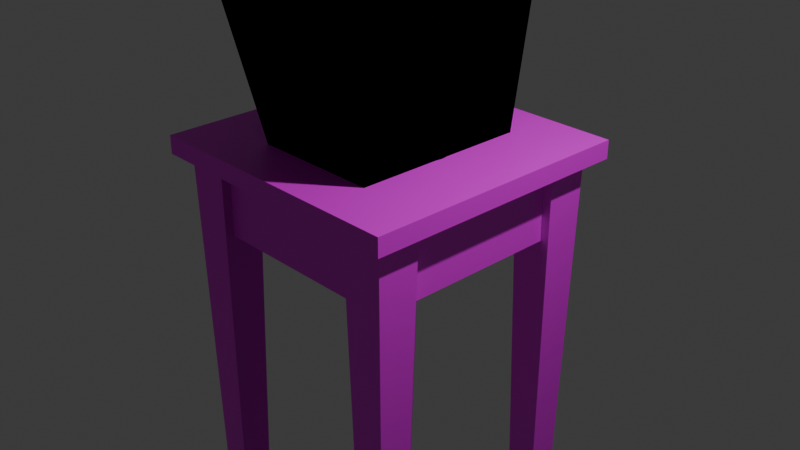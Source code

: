 # Source: estatuacripi.blend  (saved by Blender 4.3.34; exported with 4.5.12 LTS)
import bpy
from mathutils import Matrix  # noqa: F401  (used for matrix-valued properties, if any)

bpy.ops.wm.read_factory_settings(use_empty=True)
scene = bpy.context.scene
scene.name = 'Scene'

# ---- collections
col_collection = bpy.data.collections.new('Collection'); scene.collection.children.link(col_collection)

# ---- images (referenced by path relative to the original .blend; pixels are not part of the script)
import os
ASSET_DIR = os.environ.get("B2B_ASSET_DIR", "")  # directory of the original .blend (textures are referenced by path, not embedded)
HERE = os.path.dirname(os.path.abspath(__file__))  # packed textures are extracted next to this script under _unpacked/

def load_image(name, relpath, width, height, colorspace="sRGB"):
    """Load a texture the original file referenced (path relative to the .blend, or extracted next to this script)."""
    p = next((c for c in (os.path.join(HERE, relpath), os.path.join(ASSET_DIR, relpath)) if relpath and os.path.exists(c)), "")
    if p:
        img = bpy.data.images.load(p, check_existing=True)
        img.name = name
    else:  # same state as the original file: an image datablock whose file is absent (Cycles renders it pink)
        img = bpy.data.images.new(name, width, height)
        img.source = "FILE"
        img.filepath = "//" + (relpath or name)
    img.colorspace_settings.name = colorspace
    return img
img_texturaestatua_png = load_image('texturaestatua.png', 'merdas/estatua/texturas/texturaestatua.png', 1024, 1024, 'sRGB')
img_mesamadeira_png = load_image('mesamadeira.png', 'merdas/texturas/mesamadeira.png', 1024, 1024, 'sRGB')

# ---- materials (node trees are filled in below, after node groups)
mat_material = bpy.data.materials.new('Material')
mat_material.alpha_threshold = 0.0
mat_material.roughness = 0.5
mat_material.line_color = (0.0, 0.0, 0.0, 1.0)
mat_material_002 = bpy.data.materials.new('Material.002')

# ---- material node trees
mat_material.use_nodes = True; mat_material.node_tree.nodes.clear()
_N = mat_material.node_tree.nodes; _L = mat_material.node_tree.links
n0 = _N.new('ShaderNodeOutputMaterial'); n0.name = 'Material Output'; n0.location = (300, 300)
n0.target = 'EEVEE'
n1 = _N.new('ShaderNodeBsdfPrincipled'); n1.name = 'Principled BSDF'; n1.location = (26, 182)
n1.inputs[1].default_value = 0.6182
n1.inputs[2].default_value = 0.6309
n1.inputs[3].default_value = 1.05
n2 = _N.new('ShaderNodeTexImage'); n2.name = 'Image Texture'; n2.location = (-288, 163)
n2.image = img_texturaestatua_png
_L.new(n1.outputs[0], n0.inputs[0])
_L.new(n2.outputs[0], n1.inputs[0])
n0.is_active_output = True
mat_material_002.use_nodes = True; mat_material_002.node_tree.nodes.clear()
_N = mat_material_002.node_tree.nodes; _L = mat_material_002.node_tree.links
n0 = _N.new('ShaderNodeBsdfPrincipled'); n0.name = 'Principled BSDF'; n0.location = (10, 300)
n1 = _N.new('ShaderNodeOutputMaterial'); n1.name = 'Material Output'; n1.location = (300, 300)
n2 = _N.new('ShaderNodeTexImage'); n2.name = 'Image Texture'; n2.location = (-395, 211)
n2.image = img_mesamadeira_png
_L.new(n0.outputs[0], n1.inputs[0])
_L.new(n2.outputs[0], n0.inputs[0])
n1.is_active_output = True

# ---- world
world_world = bpy.data.worlds.new('World'); scene.world = world_world
world_world.use_nodes = True; world_world.node_tree.nodes.clear()
_N = world_world.node_tree.nodes; _L = world_world.node_tree.links
n0 = _N.new('ShaderNodeOutputWorld'); n0.name = 'World Output'; n0.location = (300, 300)
n1 = _N.new('ShaderNodeBackground'); n1.name = 'Background'; n1.location = (10, 300)
n1.inputs[0].default_value = (0.05088, 0.05088, 0.05088, 1.0)
_L.new(n1.outputs[0], n0.inputs[0])
n0.is_active_output = True
world_world.color = (0.05088, 0.05088, 0.05088)
world_world.sun_shadow_jitter_overblur = 0.0

# ---- cameras
cam_camera = bpy.data.cameras.new('Camera')
cam_camera.clip_end = 100.0
cam_camera.ortho_scale = 7.314

# ---- lights
light_light = bpy.data.lights.new('Light', 'POINT')
light_light.energy = 1000.0
light_light.shadow_soft_size = 0.1

# ---- meshes
me_cube_004 = bpy.data.meshes.new('Cube.004')
me_cube_004.from_pydata([(-0.5, -0.5, -0.2292), (-0.5, -0.5, 0.5), (-0.5, 0.5, -0.2292), (-0.5, 0.5, 0.5), (0.5974, -0.5, -0.5), (0.6055, -0.5, 0.5), (0.5974, 0.5, -0.5), (0.6055, 0.5, 0.5), (-0.6096, 9.313e-10, -0.3388), (-0.6096, -0.6096, -1.863e-09), (-0.6096, -6.519e-09, 0.6096), (-0.6096, 0.6096, -2.794e-09), (0.09738, 0.6096, -0.3388), (-5.588e-09, 0.6096, 0.6096), (0.6096, 0.6096, -2.794e-09), (0.707, -1.676e-08, -0.6096), (0.7151, -1.863e-09, 0.6096), (0.6096, -0.6096, -2.794e-09), (0.09738, -0.6096, -0.3388), (-9.313e-10, -0.6096, 0.6096), (-0.8395, -1.211e-08, 5.588e-09), (9.313e-09, 0.8395, 4.657e-09), (0.8395, -1.304e-08, 5.588e-09), (-9.313e-09, -0.8395, 4.657e-09), (0.09738, -5.588e-09, -0.5687), (-9.313e-10, -1.397e-08, 0.7292), (-0.5548, -0.5548, 0.25), (-0.5548, 0.5548, 0.25), (0.6603, 0.5548, 0.25), (0.6603, -0.5548, 0.25), (-0.7245, -9.313e-09, 0.3048), (1.863e-09, 0.7245, 0.3048), (0.8301, -7.451e-09, 0.3048), (-5.122e-09, -0.7245, 0.3048), (-0.5548, -0.5548, -0.1691), (-0.5548, 0.5548, -0.1691), (0.6035, 0.5548, -0.25), (0.6035, -0.5548, -0.25), (-0.7245, -5.588e-09, -0.2239), (0.04869, 0.7245, -0.2239), (0.7732, -1.49e-08, -0.3048), (0.04869, -0.7245, -0.2239), (0.8301, -7.451e-09, 0.3048), (0.6603, 0.5548, 0.25), (0.8395, -1.304e-08, 5.588e-09), (0.6096, 0.6096, -2.794e-09)], [], [(34, 9, 20, 38), (26, 1, 10, 30), (30, 10, 3, 27), (38, 20, 11, 35), (35, 11, 21, 39), (27, 3, 13, 31), (31, 13, 7, 28), (39, 21, 14, 36), (36, 14, 22, 40), (28, 7, 16, 32), (32, 16, 5, 29), (40, 22, 17, 37), (37, 17, 23, 41), (29, 5, 19, 33), (33, 19, 1, 26), (41, 23, 9, 34), (2, 12, 24, 8), (12, 6, 15, 24), (24, 15, 4, 18), (8, 24, 18, 0), (7, 13, 25, 16), (13, 3, 10, 25), (25, 10, 1, 19), (16, 25, 19, 5), (23, 33, 26, 9), (17, 29, 33, 23), (22, 32, 29, 17), (21, 31, 28, 14), (11, 27, 31, 21), (20, 30, 27, 11), (9, 26, 30, 20), (18, 41, 34, 0), (4, 37, 41, 18), (15, 40, 37, 4), (6, 36, 40, 15), (12, 39, 36, 6), (2, 35, 39, 12), (8, 38, 35, 2), (0, 34, 38, 8), (45, 43, 42, 44)])
_uv = me_cube_004.uv_layers.new(name='UVMap')
_uv.uv.foreach_set('vector', [0.9091, 0.1663, 0.8936, 0.1697, 0.8653, 0.09248, 0.891, 0.097, 0.851, 0.3266, 0.8589, 0.334, 0.8446, 0.4008, 0.8285, 0.4008, 0.8285, 0.4008, 0.8446, 0.4008, 0.8589, 0.4676, 0.851, 0.4749, 0.891, 0.097, 0.8653, 0.09248, 0.8936, 0.01035, 0.9091, 0.02127, 0.5518, 0.5846, 0.5632, 0.5695, 0.5974, 0.6458, 0.5766, 0.6626, 0.7537, 0.4817, 0.7463, 0.4737, 0.761, 0.4067, 0.7763, 0.4074, 0.7763, 0.4074, 0.761, 0.4067, 0.7463, 0.326, 0.7537, 0.3193, 0.5766, 0.6626, 0.5974, 0.6458, 0.5715, 0.7201, 0.5574, 0.7318, 0.7308, 0.886, 0.7169, 0.8548, 0.7948, 0.8367, 0.8035, 0.8769, 0.7169, 0.8203, 0.7178, 0.7865, 0.7794, 0.7578, 0.7867, 0.7969, 0.7867, 0.7969, 0.7794, 0.7578, 0.8485, 0.7592, 0.8619, 0.7901, 0.8035, 0.8769, 0.7948, 0.8367, 0.8762, 0.8216, 0.8758, 0.8558, 0.8702, 0.2614, 0.8752, 0.2276, 0.9097, 0.2298, 0.8961, 0.2604, 0.8373, 0.01035, 0.8446, 0.01708, 0.8299, 0.09772, 0.8146, 0.09844, 0.8146, 0.09844, 0.8299, 0.09772, 0.8446, 0.1648, 0.8373, 0.1727, 0.2782, 0.5559, 0.2662, 0.5398, 0.2794, 0.4622, 0.2848, 0.4771, 0.8484, 0.5628, 0.8752, 0.6396, 0.7915, 0.661, 0.7787, 0.5628, 0.8752, 0.6396, 0.8701, 0.7106, 0.8057, 0.7371, 0.7915, 0.661, 0.7915, 0.661, 0.8057, 0.7371, 0.7402, 0.7253, 0.7169, 0.6575, 0.7787, 0.5628, 0.7915, 0.661, 0.7169, 0.6575, 0.7186, 0.5775, 0.4827, 0.7357, 0.4827, 0.8177, 0.4026, 0.8028, 0.4196, 0.7091, 0.4827, 0.8177, 0.4563, 0.881, 0.388, 0.8832, 0.4026, 0.8028, 0.4026, 0.8028, 0.388, 0.8832, 0.3248, 0.8572, 0.3224, 0.7886, 0.4196, 0.7091, 0.4026, 0.8028, 0.3224, 0.7886, 0.3512, 0.7118, 0.7992, 0.09916, 0.8146, 0.09844, 0.8373, 0.1727, 0.8299, 0.1806, 0.8752, 0.2276, 0.8653, 0.1945, 0.8916, 0.1904, 0.9097, 0.2298, 0.7948, 0.8367, 0.7867, 0.7969, 0.8619, 0.7901, 0.8762, 0.8216, 0.7917, 0.4081, 0.7763, 0.4074, 0.7537, 0.3193, 0.761, 0.3267, 0.761, 0.4896, 0.7537, 0.4817, 0.7763, 0.4074, 0.7917, 0.4081, 0.8124, 0.4008, 0.8285, 0.4008, 0.851, 0.4749, 0.8431, 0.4822, 0.8431, 0.3193, 0.851, 0.3266, 0.8285, 0.4008, 0.8124, 0.4008, 0.2923, 0.566, 0.2782, 0.5559, 0.2848, 0.4771, 0.2923, 0.486, 0.8653, 0.2953, 0.8702, 0.2614, 0.8961, 0.2604, 0.8816, 0.2764, 0.8122, 0.9172, 0.8035, 0.8769, 0.8758, 0.8558, 0.8754, 0.89, 0.7447, 0.9172, 0.7308, 0.886, 0.8035, 0.8769, 0.8122, 0.9172, 0.5587, 0.674, 0.5766, 0.6626, 0.5574, 0.7318, 0.5434, 0.7435, 0.5434, 0.5942, 0.5518, 0.5846, 0.5766, 0.6626, 0.5587, 0.674, 0.9111, 0.09871, 0.891, 0.097, 0.9091, 0.02127, 0.9189, 0.02938, 0.9189, 0.1601, 0.9091, 0.1663, 0.891, 0.097, 0.9111, 0.09871, 0.7169, 0.8548, 0.7169, 0.8203, 0.7867, 0.7969, 0.7948, 0.8367])
me_cube_004.materials.append(mat_material)
me_cube_004.use_mirror_y = True
me_cube_004.update()
me_cube_013 = bpy.data.meshes.new('Cube.013')
me_cube_013.from_pydata([(-0.1148, -0.1148, -3.359), (-0.2006, -0.2006, 0.5181), (-0.1148, 0.1148, -3.359), (-0.2006, 0.2006, 0.5181), (0.1148, -0.1148, -3.359), (0.2006, -0.2006, 0.5181), (0.1148, 0.1148, -3.359), (0.2006, 0.2006, 0.5181), (-0.1139, -0.1054, -0.0316), (-0.1139, -0.1054, 0.6591), (-0.1139, 2.069, -0.0316), (-0.1139, 2.069, 0.6591), (2.06, -0.1054, -0.0316), (2.06, -0.1054, 0.6591), (2.06, 2.069, -0.0316), (2.06, 2.069, 0.6591), (-0.1179, -0.1125, 0.5046), (-0.1139, 2.069, 0.5177), (2.06, 2.069, 0.5177), (2.06, -0.1054, 0.5177), (-0.334, -0.3255, 0.5177), (-0.334, -0.3255, 0.6591), (-0.334, 2.289, 0.6591), (2.28, 2.289, 0.6591), (2.28, -0.3255, 0.6591), (-0.334, 2.289, 0.5177), (2.28, 2.289, 0.5177), (2.28, -0.3255, 0.5177), (-0.1148, -0.1148, -3.359), (-0.2007, -0.2007, 0.5181), (-0.1148, 0.1148, -3.359), (-0.2007, 0.2006, 0.5181), (0.1148, -0.1148, -3.359), (0.2006, -0.2007, 0.5181), (0.1148, 0.1148, -3.359), (0.2006, 0.2006, 0.5181), (1.833, -0.1148, -3.359), (1.747, -0.2007, 0.5181), (1.833, 0.1148, -3.359), (1.747, 0.2006, 0.5181), (2.063, -0.1148, -3.359), (2.149, -0.2007, 0.5181), (2.063, 0.1148, -3.359), (2.149, 0.2006, 0.5181), (1.833, 1.82, -3.359), (1.747, 1.735, 0.5181), (1.833, 2.05, -3.359), (1.747, 2.136, 0.5181), (2.063, 1.82, -3.359), (2.149, 1.735, 0.5181), (2.063, 2.05, -3.359), (2.149, 2.136, 0.5181), (-0.08762, 1.82, -3.359), (-0.1735, 1.735, 0.5181), (-0.08762, 2.05, -3.359), (-0.1735, 2.136, 0.5181), (0.1419, 1.82, -3.359), (0.2278, 1.735, 0.5181), (0.1419, 2.05, -3.359), (0.2278, 2.136, 0.5181)], [], [(0, 1, 3, 2), (2, 3, 7, 6), (6, 7, 5, 4), (4, 5, 1, 0), (2, 6, 4, 0), (7, 3, 1, 5), (17, 16, 20, 25), (11, 15, 23, 22), (16, 19, 27, 20), (18, 17, 25, 26), (10, 14, 12, 8), (15, 11, 9, 13), (12, 19, 16, 8), (14, 18, 19, 12), (10, 17, 18, 14), (8, 16, 17, 10), (20, 21, 22, 25), (25, 22, 23, 26), (26, 23, 24, 27), (27, 24, 21, 20), (15, 13, 24, 23), (19, 18, 26, 27), (9, 11, 22, 21), (13, 9, 21, 24), (28, 29, 31, 30), (30, 31, 35, 34), (34, 35, 33, 32), (32, 33, 29, 28), (30, 34, 32, 28), (35, 31, 29, 33), (36, 37, 39, 38), (38, 39, 43, 42), (42, 43, 41, 40), (40, 41, 37, 36), (38, 42, 40, 36), (43, 39, 37, 41), (44, 45, 47, 46), (46, 47, 51, 50), (50, 51, 49, 48), (48, 49, 45, 44), (46, 50, 48, 44), (51, 47, 45, 49), (52, 53, 55, 54), (54, 55, 59, 58), (58, 59, 57, 56), (56, 57, 53, 52), (54, 58, 56, 52), (59, 55, 53, 57)])
_uv = me_cube_013.uv_layers.new(name='UVMap')
_uv.uv.foreach_set('vector', [0.2414, 0.4475, 0.2315, 1.032e-07, 0.2778, 0.0, 0.2679, 0.4475, 0.6582, 0.4475, 0.6483, -1.376e-08, 0.6946, -1.376e-08, 0.6847, 0.4475, 0.473, 0.4475, 0.4631, -1.376e-08, 0.5094, -1.376e-08, 0.4994, 0.4475, 0.009908, 0.4475, 0.0, 1.376e-08, 0.04631, 1.995e-07, 0.03639, 0.4475, 0.463, 0.5004, 0.4365, 0.5004, 0.4365, 0.474, 0.463, 0.474, 0.4194, 0.7455, 0.3731, 0.7455, 0.3731, 0.6991, 0.4194, 0.6991, 0.2763, 0.4729, 0.02459, 0.4724, 1.251e-08, 0.4475, 0.3017, 0.4475, 0.7856, 0.7237, 0.7856, 0.4729, 0.811, 0.4475, 0.811, 0.7491, 0.02459, 0.4724, 0.0254, 0.7237, -8.993e-10, 0.7491, 1.251e-08, 0.4475, 0.2763, 0.7237, 0.2763, 0.4729, 0.3017, 0.4475, 0.3017, 0.7491, 0.7602, 0.7491, 0.7602, 1.0, 0.5094, 1.0, 0.5094, 0.7491, 0.7856, 0.4729, 0.7856, 0.7237, 0.5348, 0.7237, 0.5348, 0.4729, 0.811, 0.4478, 0.8744, 0.4475, 0.8744, 0.6988, 0.8125, 0.6987, 0.9432, 0.2509, 0.8798, 0.2509, 0.8798, 2.809e-09, 0.9432, 3.87e-11, 0.9378, 0.6983, 0.8744, 0.6983, 0.8744, 0.4475, 0.9378, 0.4475, 0.4365, 0.6983, 0.3746, 0.6991, 0.3731, 0.4475, 0.4365, 0.4475, 0.3405, 0.7491, 0.3241, 0.7491, 0.3241, 0.4475, 0.3405, 0.4475, 0.3568, 0.7491, 0.3405, 0.7491, 0.3405, 0.4475, 0.3568, 0.4475, 0.3731, 0.7491, 0.3568, 0.7491, 0.3568, 0.4475, 0.3731, 0.4475, 0.3078, 0.4475, 0.3241, 0.4475, 0.3241, 0.7491, 0.3078, 0.7491, 0.7856, 0.4729, 0.5348, 0.4729, 0.5094, 0.4475, 0.811, 0.4475, 0.0254, 0.7237, 0.2763, 0.7237, 0.3017, 0.7491, -8.993e-10, 0.7491, 0.5348, 0.7237, 0.7856, 0.7237, 0.811, 0.7491, 0.5094, 0.7491, 0.5348, 0.4729, 0.5348, 0.7237, 0.5094, 0.7491, 0.5094, 0.4475, 0.2877, 0.4475, 0.2778, 1.1e-07, 0.3241, 6.878e-09, 0.3142, 0.4475, 0.8434, 0.4475, 0.8335, 0.0, 0.8798, 0.0, 0.8699, 0.4475, 0.7971, 0.4475, 0.7872, -6.878e-09, 0.8335, -6.878e-09, 0.8236, 0.4475, 0.1488, 0.4475, 0.1389, -1.376e-08, 0.1852, 1.719e-07, 0.1753, 0.4475, 0.463, 0.5269, 0.463, 0.5534, 0.4365, 0.5534, 0.4365, 0.5269, 0.04631, 0.7954, 0.0, 0.7954, 0.0, 0.7491, 0.04631, 0.7491, 0.4267, 0.4475, 0.4167, 9.285e-08, 0.4631, -6.878e-09, 0.4531, 0.4475, 0.473, 0.8949, 0.4631, 0.4475, 0.5094, 0.4475, 0.4994, 0.8949, 0.6119, 0.4475, 0.602, 1.376e-08, 0.6483, 1.376e-08, 0.6384, 0.4475, 0.1025, 0.4475, 0.09261, -6.878e-09, 0.1389, 1.719e-07, 0.129, 0.4475, 0.463, 0.5004, 0.463, 0.5269, 0.4365, 0.5269, 0.4365, 0.5004, 0.09261, 0.7954, 0.04631, 0.7954, 0.04631, 0.7491, 0.09261, 0.7491, 0.334, 0.4475, 0.3241, 1.032e-07, 0.3704, 3.439e-09, 0.3605, 0.4475, 0.7508, 0.4475, 0.7409, 1.376e-08, 0.7872, 1.376e-08, 0.7773, 0.4475, 0.5193, 0.4475, 0.5094, 1.376e-08, 0.5557, 1.376e-08, 0.5458, 0.4475, 0.05621, 0.4475, 0.04631, 1.032e-08, 0.09261, 1.926e-07, 0.0827, 0.4475, 0.463, 0.474, 0.4365, 0.474, 0.4365, 0.4475, 0.463, 0.4475, 0.3541, 0.7954, 0.3078, 0.7954, 0.3078, 0.7491, 0.3541, 0.7491, 0.3804, 0.4475, 0.3704, 9.629e-08, 0.4167, -6.878e-09, 0.4068, 0.4475, 0.7045, 0.4475, 0.6946, 1.376e-08, 0.7409, 1.376e-08, 0.731, 0.4475, 0.5656, 0.4475, 0.5557, 1.376e-08, 0.602, 1.376e-08, 0.5921, 0.4475, 0.1951, 0.4475, 0.1852, -3.439e-09, 0.2315, 1.788e-07, 0.2216, 0.4475, 0.463, 0.5534, 0.463, 0.5799, 0.4365, 0.5799, 0.4365, 0.5534, 0.4194, 0.7918, 0.3731, 0.7918, 0.3731, 0.7455, 0.4194, 0.7455])
me_cube_013.materials.append(mat_material_002)
me_cube_013.update()
me_cube_001 = bpy.data.meshes.new('Cube.001')
me_cube_001.from_pydata([(-0.04159, -1.61, -1.203), (0.5238, -1.163, -3.152), (-1.037, -1.481, -1.018), (-0.9034, -1.163, -3.152), (-0.9034, 0.005359, -3.152), (0.06182, 0.005359, -0.9364), (-0.7337, 0.01189, -0.6978), (0.5238, 0.005359, -3.152), (-1.236, -1.487, -1.843), (0.5238, -1.494, -1.871), (0.6907, 0.005359, -1.898), (-1.374, 0.01189, -1.845), (-0.04159, 1.621, -1.203), (0.5238, 1.173, -3.152), (-1.037, 1.492, -1.018), (-0.9034, 1.173, -3.152), (-0.7337, -0.001168, -0.6978), (-1.236, 1.498, -1.843), (0.5238, 1.504, -1.871), (-1.374, -0.001168, -1.845)], [], [(5, 6, 2, 0), (9, 0, 2, 8), (4, 7, 1, 3), (10, 5, 0, 9), (8, 2, 6, 11), (3, 8, 11, 4), (7, 10, 9, 1), (1, 9, 8, 3), (5, 12, 14, 16), (18, 17, 14, 12), (4, 15, 13, 7), (10, 18, 12, 5), (17, 19, 16, 14), (15, 4, 19, 17), (7, 13, 18, 10), (13, 15, 17, 18)])
_uv = me_cube_001.uv_layers.new(name='UVMap')
_uv.uv.foreach_set('vector', [0.6485, 0.3237, 0.7256, 0.3193, 0.7256, 0.5222, 0.644, 0.5421, 0.01035, 0.5737, 0.08608, 0.4834, 0.2197, 0.4622, 0.2455, 0.5709, 0.6701, 0.5674, 0.6701, 0.758, 0.644, 0.7626, 0.644, 0.572, 0.149, 0.2238, 0.3017, 0.2245, 0.2764, 0.4415, 0.1625, 0.4247, 0.3224, 0.5159, 0.3232, 0.4044, 0.5227, 0.3597, 0.5227, 0.5171, 0.3658, 0.6884, 0.3224, 0.5159, 0.5227, 0.5171, 0.5218, 0.6884, 0.01035, 0.2285, 0.149, 0.2238, 0.1625, 0.4247, 0.01035, 0.3844, 0.01035, 0.75, 0.01035, 0.5737, 0.2455, 0.5709, 0.201, 0.7505, 0.6233, 0.3331, 0.6233, 0.5488, 0.5434, 0.5168, 0.5473, 0.3193, 0.7785, 0.1219, 0.5434, 0.119, 0.5692, 0.01035, 0.7028, 0.03158, 0.6701, 0.5674, 0.6962, 0.5628, 0.6962, 0.7534, 0.6701, 0.758, 0.149, 0.2238, 0.1625, 0.0246, 0.2764, 0.01035, 0.3017, 0.2245, 0.5227, 0.1665, 0.3224, 0.1677, 0.3224, 0.01035, 0.5218, 0.05505, 0.4793, 0.339, 0.3233, 0.339, 0.3224, 0.1677, 0.5227, 0.1665, 0.01035, 0.2285, 0.01035, 0.0726, 0.1625, 0.0246, 0.149, 0.2238, 0.7785, 0.2981, 0.5879, 0.2986, 0.5434, 0.119, 0.7785, 0.1219])
me_cube_001.materials.append(mat_material)
me_cube_001.use_mirror_y = True
me_cube_001.update()
me_cube_002 = bpy.data.meshes.new('Cube.002')
me_cube_002.from_pydata([(-0.2936, 0.5953, -1.029), (0.03532, 0.5079, -0.286), (-0.009941, 0.388, -1.109), (0.2774, 0.3311, -0.3546), (0.1018, -0.0008004, -1.141), (0.3727, -0.000683, -0.3817), (-0.01076, -0.3892, -1.109), (0.2767, -0.3321, -0.3544), (-0.2949, -0.5955, -1.028), (0.03426, -0.5082, -0.2857), (-0.6177, -0.5232, -0.9369), (-0.2412, -0.4464, -0.2075), (-0.8281, -0.206, -0.8772), (-0.4207, -0.1758, -0.1566), (-0.8276, 0.2075, -0.8773), (-0.4203, 0.1771, -0.1567), (-0.6166, 0.524, -0.9372), (-0.2402, 0.4471, -0.2078)], [], [(0, 1, 3, 2), (2, 3, 5, 4), (4, 5, 7, 6), (6, 7, 9, 8), (8, 9, 11, 10), (10, 11, 13, 12), (12, 13, 15, 14), (3, 1, 17, 15, 13, 11, 9, 7, 5), (14, 15, 17, 16), (16, 17, 1, 0), (0, 2, 4, 6, 8, 10, 12, 14, 16)])
_uv = me_cube_002.uv_layers.new(name='UVMap')
_uv.uv.foreach_set('vector', [0.651, 0.8969, 0.6576, 0.7879, 0.6962, 0.7834, 0.6962, 0.8915, 0.8959, 0.6719, 0.9034, 0.564, 0.9471, 0.5628, 0.9471, 0.6705, 0.9873, 0.4345, 0.8797, 0.4376, 0.8797, 0.3939, 0.9873, 0.3833, 0.9873, 0.3833, 0.8797, 0.3939, 0.8804, 0.3551, 0.9882, 0.3378, 0.9882, 0.3378, 0.8804, 0.3551, 0.8817, 0.3393, 0.9896, 0.3193, 0.5726, 0.7642, 0.5944, 0.7744, 0.5695, 0.8106, 0.5434, 0.8066, 0.5434, 0.8066, 0.5695, 0.8106, 0.5695, 0.8578, 0.5435, 0.8618, 0.2495, 0.8914, 0.2105, 0.9044, 0.1762, 0.8855, 0.1627, 0.8438, 0.1762, 0.7986, 0.2105, 0.7712, 0.2495, 0.7743, 0.275, 0.8065, 0.275, 0.8528, 0.5435, 0.8618, 0.5695, 0.8578, 0.5945, 0.8938, 0.5728, 0.9041, 0.6327, 0.9001, 0.642, 0.7907, 0.6576, 0.7879, 0.651, 0.8969, 0.0859, 0.9273, 0.04019, 0.9121, 0.01035, 0.8668, 0.01035, 0.8126, 0.04019, 0.7749, 0.0859, 0.7712, 0.1261, 0.8033, 0.142, 0.8563, 0.1261, 0.9052])
me_cube_002.materials.append(mat_material)
me_cube_002.use_mirror_y = True
me_cube_002.update()
arm_armature = bpy.data.armatures.new('Armature')  # bones are not reproduced
arm_armature_001 = bpy.data.armatures.new('Armature.001')  # bones are not reproduced
arm_armature_002 = bpy.data.armatures.new('Armature.002')  # bones are not reproduced
arm_armature_003 = bpy.data.armatures.new('Armature.003')  # bones are not reproduced

# ---- objects
ob_light = bpy.data.objects.new('Light', light_light)
ob_camera = bpy.data.objects.new('Camera', cam_camera)
ob_cube_003 = bpy.data.objects.new('Cube.003', me_cube_004)
ob_mesa = bpy.data.objects.new('mesa', me_cube_013)
ob_armature = bpy.data.objects.new('Armature', arm_armature)
ob_cube_001 = bpy.data.objects.new('Cube.001', me_cube_001)
ob_cube_002 = bpy.data.objects.new('Cube.002', me_cube_002)
ob_armature_001 = bpy.data.objects.new('Armature.001', arm_armature_001)
ob_armature_002 = bpy.data.objects.new('Armature.002', arm_armature_002)
ob_armature_003 = bpy.data.objects.new('Armature.003', arm_armature_003)

# ---- transforms, parenting, visibility, modifiers, constraints
ob_light.location = (4.076, 1.005, 5.904)
ob_light.rotation_euler = (0.6503, 0.05522, 1.866)
ob_light.lock_rotations_4d = False
ob_light.empty_display_type = 'ARROWS'
ob_light.color = (0.0, 0.0, 0.0, 0.0)
ob_light.lineart.crease_threshold = 0.0
ob_camera.location = (7.359, -6.926, 4.958)
ob_camera.rotation_euler = (1.109, 0.0, 0.8149)
ob_camera.lock_rotations_4d = False
ob_camera.empty_display_type = 'ARROWS'
ob_camera.color = (0.0, 0.0, 0.0, 0.0)
ob_camera.display_type = 'WIRE'
ob_camera.lineart.crease_threshold = 0.0
ob_cube_003.location = (4.893e-35, 0.06389, 4.653)
ob_cube_003.scale = (0.9835, 0.8291, 1.254)
ob_cube_003.use_mesh_mirror_y = True
ob_mesa.location = (-1.38, -1.099, -0.1517)
ob_mesa.scale = (1.185, 1.185, 1.445)
ob_armature.location = (-0.2236, 0.0501, 0.6833)
ob_armature.rotation_euler = (0.0, -0.1396, 0.0)
ob_armature.scale = (2.779, 2.779, 2.779)
ob_cube_001.location = (4.893e-35, 0.06389, 4.653)
ob_cube_001.scale = (0.9835, 0.8291, 1.254)
ob_cube_001.use_mesh_mirror_y = True
ob_cube_002.location = (4.893e-35, 0.06389, 4.653)
ob_cube_002.scale = (0.9835, 0.8291, 1.254)
ob_cube_002.use_mesh_mirror_y = True
ob_armature_001.location = (-0.2236, 0.0501, 0.6833)
ob_armature_001.rotation_euler = (0.0, -0.1396, 0.0)
ob_armature_001.scale = (2.779, 2.779, 2.779)
ob_armature_002.location = (-0.2236, 0.0501, 0.6833)
ob_armature_002.rotation_euler = (0.0, -0.1396, 0.0)
ob_armature_002.scale = (2.779, 2.779, 2.779)
ob_armature_003.location = (-0.2236, 0.0501, 0.6833)
ob_armature_003.rotation_euler = (0.0, -0.1396, 0.0)
ob_armature_003.scale = (2.779, 2.779, 2.779)

# ---- collection membership
col_collection.objects.link(ob_light)
col_collection.objects.link(ob_camera)
col_collection.objects.link(ob_cube_003)
col_collection.objects.link(ob_mesa)
col_collection.objects.link(ob_armature)
col_collection.objects.link(ob_cube_001)
col_collection.objects.link(ob_cube_002)
col_collection.objects.link(ob_armature_001)
col_collection.objects.link(ob_armature_002)
col_collection.objects.link(ob_armature_003)

# ---- scene / render settings (as saved in the file)
scene.camera = ob_camera
scene.frame_start = 1; scene.frame_end = 250; scene.frame_set(7)
scene.render.engine = 'BLENDER_EEVEE_NEXT'
bpy.context.view_layer.update()
